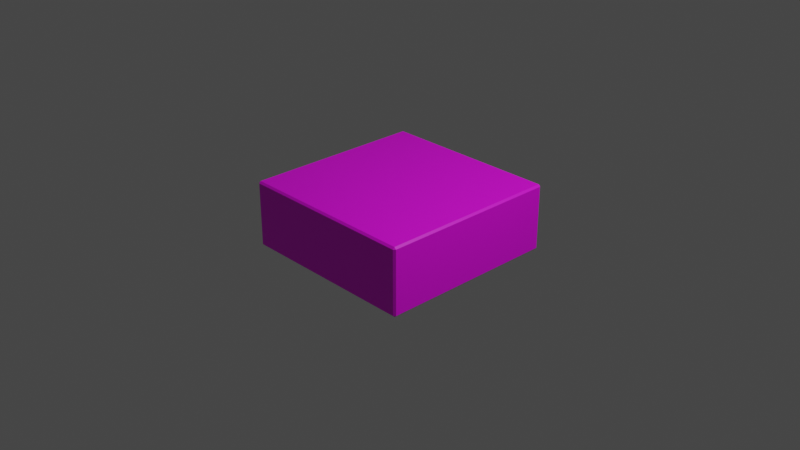 # Source: Mesh_NormalTile_01.blend  (saved by Blender 3.3.6; exported with 4.5.12 LTS)
import bpy
from mathutils import Matrix  # noqa: F401  (used for matrix-valued properties, if any)

bpy.ops.wm.read_factory_settings(use_empty=True)
scene = bpy.context.scene
scene.name = 'Scene'

# ---- collections
col_collection = bpy.data.collections.new('Collection'); scene.collection.children.link(col_collection)

# ---- images (referenced by path relative to the original .blend; pixels are not part of the script)
import os
ASSET_DIR = os.environ.get("B2B_ASSET_DIR", "")  # directory of the original .blend (textures are referenced by path, not embedded)
HERE = os.path.dirname(os.path.abspath(__file__))  # packed textures are extracted next to this script under _unpacked/

def load_image(name, relpath, width, height, colorspace="sRGB"):
    """Load a texture the original file referenced (path relative to the .blend, or extracted next to this script)."""
    p = next((c for c in (os.path.join(HERE, relpath), os.path.join(ASSET_DIR, relpath)) if relpath and os.path.exists(c)), "")
    if p:
        img = bpy.data.images.load(p, check_existing=True)
        img.name = name
    else:  # same state as the original file: an image datablock whose file is absent (Cycles renders it pink)
        img = bpy.data.images.new(name, width, height)
        img.source = "FILE"
        img.filepath = "//" + (relpath or name)
    img.colorspace_settings.name = colorspace
    return img
img_tex_normalblock = load_image('Tex_NormalBlock', 'Tex_NormalBlock.png', 1024, 1024, 'sRGB')

# ---- materials (node trees are filled in below, after node groups)
mat_material_normalblock_bc = bpy.data.materials.new('Material_NormalBlock_BC')
mat_material_normalblock_bc.alpha_threshold = 0.0
mat_material_normalblock_bc.use_transparent_shadow = False
mat_material_normalblock_bc.roughness = 0.5
mat_material_normalblock_bc.line_color = (0.0, 0.0, 0.0, 1.0)

# ---- material node trees
mat_material_normalblock_bc.use_nodes = True; mat_material_normalblock_bc.node_tree.nodes.clear()
_N = mat_material_normalblock_bc.node_tree.nodes; _L = mat_material_normalblock_bc.node_tree.links
n0 = _N.new('ShaderNodeOutputMaterial'); n0.name = 'Material Output'; n0.location = (300, 300)
n1 = _N.new('ShaderNodeBsdfPrincipled'); n1.name = 'Principled BSDF'; n1.location = (10, 300)
n1.distribution = 'GGX'
n1.subsurface_method = 'RANDOM_WALK_SKIN'
n1.inputs[3].default_value = 1.45
n1.inputs[27].default_value = (0.0, 0.0, 0.0, 1.0)
n1.inputs[28].default_value = 1.0
n2 = _N.new('ShaderNodeTexImage'); n2.name = 'Image Texture'; n2.location = (-280, 273)
n2.image = img_tex_normalblock
_L.new(n1.outputs[0], n0.inputs[0])
_L.new(n2.outputs[0], n1.inputs[0])
n0.is_active_output = True

# ---- world
world_world = bpy.data.worlds.new('World'); scene.world = world_world
world_world.use_nodes = True; world_world.node_tree.nodes.clear()
_N = world_world.node_tree.nodes; _L = world_world.node_tree.links
n0 = _N.new('ShaderNodeOutputWorld'); n0.name = 'World Output'; n0.location = (300, 300)
n1 = _N.new('ShaderNodeBackground'); n1.name = 'Background'; n1.location = (10, 300)
n1.inputs[0].default_value = (0.05088, 0.05088, 0.05088, 1.0)
_L.new(n1.outputs[0], n0.inputs[0])
n0.is_active_output = True
world_world.color = (0.05088, 0.05088, 0.05088)
world_world.use_sun_shadow = False
world_world.sun_shadow_jitter_overblur = 0.0

# ---- cameras
cam_camera = bpy.data.cameras.new('Camera')
cam_camera.clip_end = 100.0
cam_camera.ortho_scale = 7.314

# ---- lights
light_light = bpy.data.lights.new('Light', 'POINT')
light_light.transmission_factor = 0.0
light_light.energy = 1000.0
light_light.shadow_soft_size = 0.1
light_light.shadow_maximum_resolution = 0.006
light_light.use_absolute_resolution = True

# ---- meshes
me_cube_003 = bpy.data.meshes.new('Cube.003')
me_cube_003.from_pydata([(0.98, 0.98, -0.3228), (0.98, 1.0, -0.3028), (1.0, 0.98, -0.3028), (1.0, -0.98, -0.3028), (0.98, -1.0, -0.3028), (0.98, -0.98, -0.3228), (-1.0, 0.98, -0.3028), (-0.98, 1.0, -0.3028), (-0.98, 0.98, -0.3228), (-0.98, -0.98, -0.3228), (-0.98, -1.0, -0.3028), (-1.0, -0.98, -0.3028), (1.0, -0.98, 0.3805), (0.98, -0.98, 0.4005), (0.98, -1.0, 0.3805), (-1.0, -0.98, 0.3805), (-0.98, -1.0, 0.3805), (-0.98, -0.98, 0.4005), (0.98, 1.0, 0.3805), (0.98, 0.98, 0.4005), (1.0, 0.98, 0.3805), (-0.98, 1.0, 0.3805), (-1.0, 0.98, 0.3805), (-0.98, 0.98, 0.4005)], [], [(11, 15, 22, 6), (13, 19, 23, 17), (4, 14, 16, 10), (8, 0, 5, 9), (2, 20, 12, 3), (0, 1, 2), (3, 4, 5), (6, 7, 8), (9, 10, 11), (12, 13, 14), (15, 16, 17), (18, 19, 20), (21, 22, 23), (8, 9, 11, 6), (0, 8, 7, 1), (20, 2, 1, 18), (10, 16, 15, 11), (14, 4, 3, 12), (21, 7, 6, 22), (13, 17, 16, 14), (19, 13, 12, 20), (9, 5, 4, 10), (17, 23, 22, 15), (23, 19, 18, 21), (5, 0, 2, 3), (7, 21, 18, 1)])
_uv = me_cube_003.uv_layers.new(name='UVMap')
_uv.uv.foreach_set('vector', [0.7022, 0.3727, 0.8681, 0.3727, 0.8681, 0.7092, 0.7022, 0.7092, 0.0121, 0.4879, 0.0121, 0.0121, 0.4879, 0.0121, 0.4879, 0.4879, 0.7022, 0.0121, 0.8681, 0.0121, 0.8681, 0.3485, 0.7022, 0.3485, 0.0121, 0.5121, 0.4879, 0.5121, 0.4879, 0.9879, 0.0121, 0.9879, 0.5121, 0.0121, 0.678, 0.0121, 0.678, 0.3485, 0.5121, 0.3485, 0.6087, 0.909, 0.6053, 0.9041, 0.6122, 0.9041, 0.5742, 0.9041, 0.5811, 0.9041, 0.5777, 0.909, 0.5432, 0.9041, 0.55, 0.9041, 0.5466, 0.909, 0.5155, 0.909, 0.5121, 0.9041, 0.519, 0.9041, 0.5742, 0.7382, 0.5777, 0.7334, 0.5811, 0.7382, 0.519, 0.7382, 0.5121, 0.7382, 0.5155, 0.7334, 0.6053, 0.7382, 0.6087, 0.7334, 0.6122, 0.7382, 0.55, 0.7382, 0.5432, 0.7382, 0.5466, 0.7334, 0.9843, 0.0121, 0.9843, 0.4879, 0.9794, 0.4879, 0.9794, 0.0121, 0.9794, 0.9879, 0.9794, 0.5121, 0.9843, 0.5121, 0.9843, 0.9879, 0.6122, 0.7382, 0.6122, 0.9041, 0.6053, 0.9041, 0.6053, 0.7382, 0.5121, 0.9041, 0.5121, 0.7382, 0.519, 0.7382, 0.519, 0.9041, 0.5811, 0.7382, 0.5811, 0.9041, 0.5742, 0.9041, 0.5742, 0.7382, 0.55, 0.7382, 0.55, 0.9041, 0.5432, 0.9041, 0.5432, 0.7382, 0.8971, 0.5121, 0.8971, 0.9879, 0.8923, 0.9879, 0.8923, 0.5121, 0.8971, 0.0121, 0.8971, 0.4879, 0.8923, 0.4879, 0.8923, 0.0121, 0.9552, 0.5121, 0.9552, 0.9879, 0.9504, 0.9879, 0.9504, 0.5121, 0.9504, 0.4879, 0.9504, 0.0121, 0.9552, 0.0121, 0.9552, 0.4879, 0.9213, 0.9879, 0.9213, 0.5121, 0.9262, 0.5121, 0.9262, 0.9879, 0.9213, 0.4879, 0.9213, 0.0121, 0.9262, 0.0121, 0.9262, 0.4879, 0.5121, 0.3727, 0.678, 0.3727, 0.678, 0.7092, 0.5121, 0.7092])
me_cube_003.materials.append(mat_material_normalblock_bc)
me_cube_003.use_mirror_vertex_groups = False
me_cube_003.update()

# ---- objects
ob_light = bpy.data.objects.new('Light', light_light)
ob_camera = bpy.data.objects.new('Camera', cam_camera)
ob_cube = bpy.data.objects.new('Cube', me_cube_003)

# ---- transforms, parenting, visibility, modifiers, constraints
ob_light.location = (4.076, 1.005, 5.904)
ob_light.rotation_euler = (0.6503, 0.05522, 1.866)
ob_light.lock_rotations_4d = False
ob_light.empty_display_type = 'ARROWS'
ob_light.color = (0.0, 0.0, 0.0, 0.0)
ob_light.lineart.crease_threshold = 0.0
ob_camera.location = (7.359, -6.926, 4.958)
ob_camera.rotation_euler = (1.109, 0.0, 0.8149)
ob_camera.lock_rotations_4d = False
ob_camera.empty_display_type = 'ARROWS'
ob_camera.color = (0.0, 0.0, 0.0, 0.0)
ob_camera.display_type = 'WIRE'
ob_camera.lineart.crease_threshold = 0.0
ob_cube.location = (0.0, 0.0, 0.0)
ob_cube.lock_rotations_4d = False
ob_cube.empty_display_type = 'ARROWS'
ob_cube.lineart.crease_threshold = 0.0

# ---- collection membership
col_collection.objects.link(ob_light)
col_collection.objects.link(ob_camera)
col_collection.objects.link(ob_cube)

# ---- scene / render settings (as saved in the file)
scene.camera = ob_camera
scene.frame_start = 1; scene.frame_end = 250; scene.frame_set(71)
scene.render.engine = 'BLENDER_EEVEE_NEXT'
scene.cycles.sampling_pattern = 'TABULATED_SOBOL'
scene.cycles.use_light_tree = False
scene.view_settings.view_transform = 'Filmic'
bpy.context.view_layer.update()
